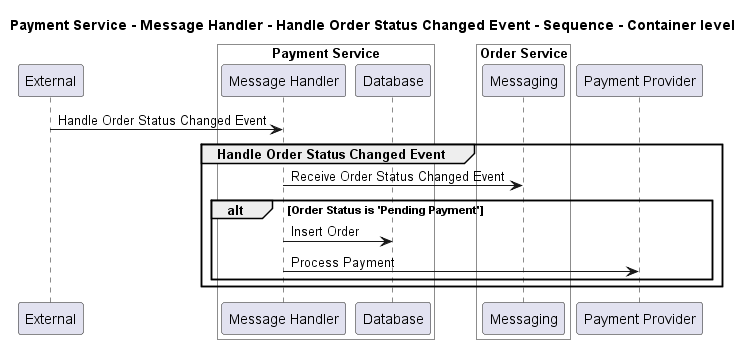

The diagram above was rendered by PlantUML. Its source (embedded in the PNG):
@startuml
!pragma layout smetana

title Payment Service - Message Handler - Handle Order Status Changed Event - Sequence - Container level

participant "External" as C4InterFlow.SoftwareSystems.ExternalSystem

box "Payment Service" #White
    participant "Message Handler" as ECommercePlatform.SoftwareSystems.PaymentService.Containers.MessageHandler
    participant "Database" as ECommercePlatform.SoftwareSystems.PaymentService.Containers.Database
end box


box "Order Service" #White
    participant "Messaging" as ECommercePlatform.SoftwareSystems.OrderService.Containers.Messaging
end box

participant "Payment Provider" as ECommercePlatform.SoftwareSystems.PaymentProvider

C4InterFlow.SoftwareSystems.ExternalSystem -> ECommercePlatform.SoftwareSystems.PaymentService.Containers.MessageHandler : Handle Order Status Changed Event
group Handle Order Status Changed Event
ECommercePlatform.SoftwareSystems.PaymentService.Containers.MessageHandler -> ECommercePlatform.SoftwareSystems.OrderService.Containers.Messaging : Receive Order Status Changed Event
alt Order Status is 'Pending Payment'
ECommercePlatform.SoftwareSystems.PaymentService.Containers.MessageHandler -> ECommercePlatform.SoftwareSystems.PaymentService.Containers.Database : Insert Order
ECommercePlatform.SoftwareSystems.PaymentService.Containers.MessageHandler -> ECommercePlatform.SoftwareSystems.PaymentProvider : Process Payment
end
end


@enduml